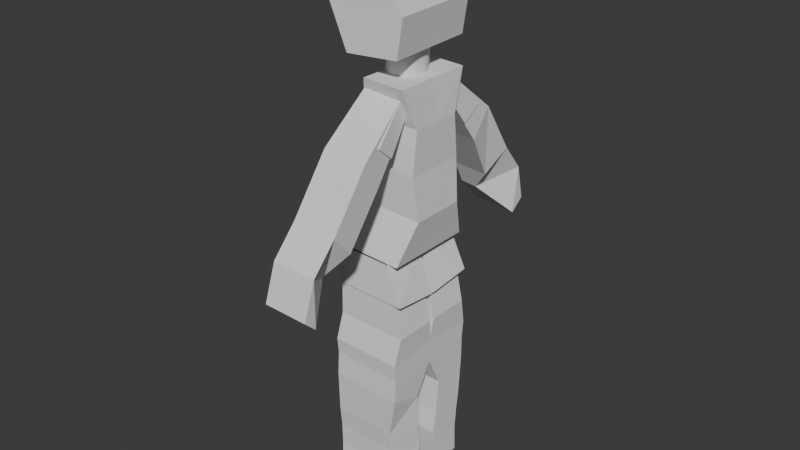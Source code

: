 # Source: low_poly_character3.blend  (saved by Blender 4.0.36; exported with 4.5.12 LTS)
import bpy
from mathutils import Matrix  # noqa: F401  (used for matrix-valued properties, if any)

bpy.ops.wm.read_factory_settings(use_empty=True)
scene = bpy.context.scene
scene.name = 'Scene'

# ---- collections
col_collection = bpy.data.collections.new('Collection'); scene.collection.children.link(col_collection)
col_references = bpy.data.collections.new('References'); scene.collection.children.link(col_references)

# ---- world
world_world = bpy.data.worlds.new('World'); scene.world = world_world
world_world.use_nodes = True; world_world.node_tree.nodes.clear()
_N = world_world.node_tree.nodes; _L = world_world.node_tree.links
n0 = _N.new('ShaderNodeOutputWorld'); n0.name = 'World Output'; n0.location = (300, 300)
n1 = _N.new('ShaderNodeBackground'); n1.name = 'Background'; n1.location = (10, 300)
n1.inputs[0].default_value = (0.05088, 0.05088, 0.05088, 1.0)
_L.new(n1.outputs[0], n0.inputs[0])
n0.is_active_output = True
world_world.color = (0.05088, 0.05088, 0.05088)
world_world.use_sun_shadow = False
world_world.sun_shadow_jitter_overblur = 0.0

# ---- meshes
me_cube_001 = bpy.data.meshes.new('Cube.001')
me_cube_001.from_pydata([(16.99, -13.83, 7.339), (17.03, -12.73, 8.338), (16.98, -9.176, 7.373), (17.02, -9.238, 8.371), (18.46, -13.85, 7.466), (18.4, -12.73, 8.325), (18.45, -9.197, 7.5), (18.39, -9.229, 8.359), (17.05, -13.82, 6.677), (17.04, -9.169, 6.711), (18.4, -13.84, 6.689), (18.39, -9.18, 6.723), (16.81, -11.3, 4.624), (16.95, -13.72, 6.16), (17.02, -9.068, 6.208), (18.6, -13.72, 6.078), (18.59, -9.064, 6.112), (17.54, -13.69, 2.649), (17.53, -9.033, 2.682), (18.45, -13.18, 2.606), (18.44, -9.044, 2.641), (18.51, -13.17, 4.184), (17.43, -13.66, 4.041), (17.42, -9.009, 4.074), (18.51, -9.037, 4.219), (17.49, -13.67, 4.873), (18.57, -9.054, 5.194), (18.58, -13.71, 5.161), (17.48, -9.01, 4.906), (16.9, -13.72, 5.701), (18.54, -9.069, 5.739), (18.55, -13.72, 5.705), (16.89, -9.063, 5.734), (18.41, -13.16, 3.223), (17.41, -8.995, 3.128), (17.42, -13.65, 3.095), (18.41, -9.023, 3.259), (17.32, -13.65, 3.524), (18.44, -9.034, 3.775), (18.44, -13.17, 3.739), (17.31, -8.999, 3.558), (19.04, -10.35, 11.09), (17.95, -10.54, 11.91), (18.5, -10.3, 10.77), (17.58, -10.5, 11.72), (19.02, -13.27, 11.05), (17.91, -13.02, 11.86), (18.49, -13.22, 10.73), (17.55, -12.99, 11.66), (19.57, -10.35, 10.93), (19.01, -10.25, 10.29), (19.55, -13.26, 10.89), (18.99, -13.17, 10.25), (21.83, -10.08, 8.223), (21.41, -10.03, 7.941), (21.81, -12.99, 8.181), (21.39, -12.95, 7.899), (20.06, -13.06, 9.134), (20.7, -13.15, 9.673), (20.72, -10.23, 9.715), (20.08, -10.15, 9.176), (20.48, -11.74, 8.594), (21.49, -10.17, 9.073), (21.47, -13.09, 9.031), (20.49, -10.09, 8.618), (14.72, -10.41, 11.08), (15.8, -10.57, 11.91), (15.26, -10.34, 10.76), (16.17, -10.52, 11.71), (14.75, -13.33, 11.03), (15.85, -13.05, 11.85), (15.29, -13.26, 10.72), (16.22, -13.01, 11.66), (14.19, -10.42, 10.91), (14.76, -10.31, 10.28), (14.23, -13.34, 10.87), (14.8, -13.23, 10.23), (11.97, -10.21, 8.189), (12.39, -10.16, 7.91), (12.01, -13.13, 8.147), (12.43, -13.07, 7.868), (13.74, -12.63, 9.11), (13.09, -13.25, 9.647), (13.06, -10.33, 9.689), (13.71, -10.23, 9.154), (13.32, -11.32, 8.567), (12.3, -10.3, 9.041), (12.34, -13.21, 8.999), (13.3, -10.19, 8.593), (18.35, -9.073, 8.381), (18.2, -10.69, 12.08), (18.37, -13.43, 8.326), (18.2, -13.45, 12.05), (16.93, -9.092, 8.376), (16.91, -10.78, 12.08), (16.95, -13.45, 8.321), (16.92, -13.39, 12.04), (17.88, -9.333, 10.26), (17.89, -13.73, 10.21), (16.94, -13.75, 10.21), (16.92, -9.346, 10.26), (17.74, -9.908, 11.22), (17.75, -13.74, 11.18), (16.93, -13.75, 11.17), (16.92, -9.919, 11.22), (17.81, -14.05, 9.261), (16.94, -14.06, 9.258), (16.93, -9.549, 9.315), (17.79, -9.537, 9.318), (15.51, -9.112, 8.371), (15.63, -10.72, 12.07), (15.52, -13.47, 8.317), (15.64, -13.48, 12.04), (15.96, -9.359, 10.26), (15.98, -13.76, 10.2), (16.1, -9.93, 11.22), (16.11, -13.76, 11.17), (16.08, -14.07, 9.255), (16.06, -9.561, 9.312), (16.93, -13.83, 7.339), (16.87, -12.74, 8.337), (16.91, -9.177, 7.373), (16.86, -9.24, 8.371), (15.46, -13.89, 7.456), (15.5, -12.76, 8.315), (15.44, -9.238, 7.489), (15.48, -9.269, 8.349), (16.87, -13.83, 6.677), (16.85, -9.172, 6.71), (15.53, -13.87, 6.679), (15.51, -9.219, 6.713), (17.12, -11.3, 4.625), (16.98, -13.72, 6.16), (16.88, -9.07, 6.207), (15.33, -13.76, 6.067), (15.31, -9.109, 6.1), (16.44, -13.7, 2.645), (16.42, -9.048, 2.679), (15.53, -13.74, 2.598), (15.51, -9.084, 2.631), (15.44, -13.73, 4.175), (16.54, -13.68, 4.038), (16.51, -9.022, 4.071), (15.42, -9.079, 4.209), (16.46, -13.68, 4.869), (15.35, -9.097, 5.183), (15.37, -13.75, 5.15), (16.44, -9.024, 4.902), (17.04, -13.72, 5.701), (15.37, -9.112, 5.728), (15.39, -13.77, 5.694), (17.02, -9.062, 5.735), (15.56, -13.72, 3.215), (16.53, -9.007, 3.125), (16.55, -13.66, 3.092), (15.54, -9.062, 3.249), (16.65, -13.66, 3.522), (15.5, -9.074, 3.765), (15.52, -13.73, 3.731), (16.63, -9.008, 3.555), (18.28, -13.19, 12.61), (18.29, -11.38, 14.63), (18.33, -9.731, 12.52), (18.33, -9.036, 14.49), (15.4, -13.0, 12.61), (15.42, -11.19, 14.62), (15.46, -9.54, 12.52), (15.46, -8.846, 14.48), (16.86, -11.28, 14.62), (16.89, -9.636, 12.52), (16.84, -13.09, 12.61), (16.9, -8.879, 14.5), (18.27, -13.54, 13.45), (18.34, -8.422, 13.56), (15.47, -8.231, 13.55), (15.4, -13.35, 13.44), (16.91, -8.326, 13.56), (16.83, -13.44, 13.45), (16.21, -11.5, 11.97), (16.2, -11.58, 12.74), (16.22, -11.72, 11.97), (16.22, -11.8, 12.74), (16.26, -11.93, 11.97), (16.26, -12.01, 12.74), (16.32, -12.12, 11.97), (16.32, -12.2, 12.73), (16.41, -12.29, 11.96), (16.4, -12.37, 12.73), (16.51, -12.42, 11.96), (16.5, -12.5, 12.73), (16.62, -12.52, 11.96), (16.62, -12.61, 12.73), (16.75, -12.59, 11.96), (16.74, -12.67, 12.73), (16.88, -12.6, 11.96), (16.87, -12.69, 12.73), (17.01, -12.58, 11.96), (17.0, -12.66, 12.73), (17.13, -12.52, 11.96), (17.13, -12.6, 12.73), (17.25, -12.41, 11.96), (17.24, -12.49, 12.73), (17.35, -12.27, 11.97), (17.34, -12.35, 12.73), (17.43, -12.1, 11.97), (17.42, -12.19, 12.74), (17.49, -11.91, 11.97), (17.49, -11.99, 12.74), (17.53, -11.7, 11.97), (17.52, -11.78, 12.74), (17.54, -11.49, 11.98), (17.53, -11.57, 12.75), (17.53, -11.27, 11.98), (17.52, -11.35, 12.75), (17.49, -11.06, 11.98), (17.48, -11.14, 12.75), (17.43, -10.87, 11.98), (17.42, -10.95, 12.75), (17.34, -10.7, 11.99), (17.34, -10.78, 12.75), (17.24, -10.57, 11.99), (17.24, -10.65, 12.76), (17.13, -10.46, 11.99), (17.12, -10.55, 12.76), (17.0, -10.4, 11.99), (17.0, -10.48, 12.76), (16.87, -10.38, 11.99), (16.87, -10.47, 12.76), (16.74, -10.41, 11.99), (16.74, -10.49, 12.76), (16.62, -10.47, 11.99), (16.61, -10.55, 12.75), (16.5, -10.58, 11.99), (16.5, -10.66, 12.75), (16.4, -10.72, 11.98), (16.4, -10.8, 12.75), (16.32, -10.88, 11.98), (16.31, -10.97, 12.75), (16.26, -11.08, 11.98), (16.25, -11.16, 12.75), (16.22, -11.29, 11.98), (16.22, -11.37, 12.74)], [(2, 12), (121, 131)], [(0, 1, 3, 2), (2, 3, 7, 6), (6, 7, 5, 4), (4, 5, 1, 0), (2, 6, 4, 0), (7, 3, 9, 11), (10, 11, 16, 15), (5, 7, 11, 10), (3, 1, 8, 9), (1, 5, 10, 8), (35, 33, 19, 17), (9, 8, 13, 14), (8, 10, 15, 13), (11, 9, 14, 16), (20, 18, 17, 19), (36, 34, 18, 20), (33, 36, 20, 19), (34, 35, 17, 18), (28, 25, 22, 23), (27, 26, 24, 21), (26, 28, 23, 24), (25, 27, 21, 22), (29, 31, 27, 25), (30, 32, 28, 26), (31, 30, 26, 27), (32, 29, 25, 28), (14, 13, 29, 32), (15, 16, 30, 31), (16, 14, 32, 30), (13, 15, 31, 29), (40, 37, 35, 34), (39, 38, 36, 33), (38, 40, 34, 36), (37, 39, 33, 35), (22, 21, 39, 37), (24, 23, 40, 38), (21, 24, 38, 39), (23, 22, 37, 40), (41, 42, 44, 43), (43, 44, 48, 47), (47, 48, 46, 45), (45, 46, 42, 41), (45, 41, 43, 47), (48, 44, 50, 52), (63, 61, 56, 55), (46, 48, 52, 51), (44, 42, 49, 50), (42, 46, 51, 49), (56, 54, 53, 55), (64, 62, 53, 54), (62, 63, 55, 53), (61, 64, 54, 56), (52, 50, 60, 57), (49, 51, 58, 59), (50, 49, 59, 60), (51, 52, 57, 58), (57, 60, 64, 61), (59, 58, 63, 62), (60, 59, 62, 64), (58, 57, 61, 63), (65, 66, 68, 67), (67, 68, 72, 71), (71, 72, 70, 69), (69, 70, 66, 65), (69, 65, 67, 71), (72, 68, 74, 76), (87, 85, 80, 79), (70, 72, 76, 75), (68, 66, 73, 74), (66, 70, 75, 73), (80, 78, 77, 79), (88, 86, 77, 78), (86, 87, 79, 77), (85, 88, 78, 80), (76, 74, 84, 81), (73, 75, 82, 83), (74, 73, 83, 84), (75, 76, 81, 82), (81, 84, 88, 85), (83, 82, 87, 86), (84, 83, 86, 88), (82, 81, 85, 87), (103, 96, 92, 102), (102, 92, 90, 101), (93, 95, 91, 89), (96, 94, 90, 92), (101, 90, 94, 104), (108, 97, 100, 107), (105, 98, 97, 108), (106, 99, 98, 105), (97, 101, 104, 100), (98, 102, 101, 97), (99, 103, 102, 98), (95, 106, 105, 91), (91, 105, 108, 89), (89, 108, 107, 93), (103, 116, 112, 96), (116, 115, 110, 112), (93, 109, 111, 95), (96, 112, 110, 94), (115, 104, 94, 110), (118, 107, 100, 113), (117, 118, 113, 114), (106, 117, 114, 99), (113, 100, 104, 115), (114, 113, 115, 116), (99, 114, 116, 103), (95, 111, 117, 106), (111, 109, 118, 117), (109, 93, 107, 118), (119, 120, 122, 121), (121, 122, 126, 125), (125, 126, 124, 123), (123, 124, 120, 119), (121, 125, 123, 119), (126, 122, 128, 130), (129, 130, 135, 134), (124, 126, 130, 129), (122, 120, 127, 128), (120, 124, 129, 127), (154, 152, 138, 136), (128, 127, 132, 133), (127, 129, 134, 132), (130, 128, 133, 135), (139, 137, 136, 138), (155, 153, 137, 139), (152, 155, 139, 138), (153, 154, 136, 137), (147, 144, 141, 142), (146, 145, 143, 140), (145, 147, 142, 143), (144, 146, 140, 141), (148, 150, 146, 144), (149, 151, 147, 145), (150, 149, 145, 146), (151, 148, 144, 147), (133, 132, 148, 151), (134, 135, 149, 150), (135, 133, 151, 149), (132, 134, 150, 148), (159, 156, 154, 153), (158, 157, 155, 152), (157, 159, 153, 155), (156, 158, 152, 154), (141, 140, 158, 156), (143, 142, 159, 157), (140, 143, 157, 158), (142, 141, 156, 159), (177, 168, 161, 172), (172, 161, 163, 173), (171, 168, 165, 167), (170, 169, 166, 164), (176, 171, 167, 174), (173, 163, 171, 176), (160, 162, 169, 170), (163, 161, 168, 171), (175, 165, 168, 177), (164, 175, 177, 170), (162, 173, 176, 169), (169, 176, 174, 166), (160, 172, 173, 162), (170, 177, 172, 160), (178, 179, 181, 180), (180, 181, 183, 182), (182, 183, 185, 184), (184, 185, 187, 186), (186, 187, 189, 188), (188, 189, 191, 190), (190, 191, 193, 192), (192, 193, 195, 194), (194, 195, 197, 196), (196, 197, 199, 198), (198, 199, 201, 200), (200, 201, 203, 202), (202, 203, 205, 204), (204, 205, 207, 206), (206, 207, 209, 208), (208, 209, 211, 210), (210, 211, 213, 212), (212, 213, 215, 214), (214, 215, 217, 216), (216, 217, 219, 218), (218, 219, 221, 220), (220, 221, 223, 222), (222, 223, 225, 224), (224, 225, 227, 226), (226, 227, 229, 228), (228, 229, 231, 230), (230, 231, 233, 232), (232, 233, 235, 234), (234, 235, 237, 236), (236, 237, 239, 238), (181, 179, 241, 239, 237, 235, 233, 231, 229, 227, 225, 223, 221, 219, 217, 215, 213, 211, 209, 207, 205, 203, 201, 199, 197, 195, 193, 191, 189, 187, 185, 183), (238, 239, 241, 240), (240, 241, 179, 178), (178, 180, 182, 184, 186, 188, 190, 192, 194, 196, 198, 200, 202, 204, 206, 208, 210, 212, 214, 216, 218, 220, 222, 224, 226, 228, 230, 232, 234, 236, 238, 240)])
_uv = me_cube_001.uv_layers.new(name='UVMap')
_uv.uv.foreach_set('vector', [0.375, 0.0, 0.625, 0.0, 0.625, 0.25, 0.375, 0.25, 0.375, 0.25, 0.625, 0.25, 0.625, 0.5, 0.375, 0.5, 0.375, 0.5, 0.625, 0.5, 0.625, 0.75, 0.375, 0.75, 0.375, 0.75, 0.625, 0.75, 0.625, 1.0, 0.375, 1.0, 0.125, 0.5, 0.375, 0.5, 0.375, 0.75, 0.125, 0.75, 0.625, 0.5, 0.625, 0.25, 0.625, 0.25, 0.625, 0.5, 0.625, 0.75, 0.625, 0.5, 0.625, 0.4722, 0.625, 0.7734, 0.625, 0.75, 0.625, 0.5, 0.625, 0.5, 0.625, 0.75, 0.625, 0.25, 0.625, 0.0, 0.625, 0.0, 0.625, 0.25, 0.625, 1.0, 0.625, 0.75, 0.625, 0.75, 0.625, 1.0, 0.625, 1.0, 0.625, 0.75, 0.625, 0.75, 0.625, 1.0, 0.625, 0.25, 0.625, 0.0, 0.625, 0.0, 0.625, 0.25, 0.625, 1.0, 0.625, 0.75, 0.625, 0.7734, 0.625, 1.0, 0.625, 0.5, 0.625, 0.25, 0.625, 0.25, 0.625, 0.4722, 0.625, 0.5, 0.875, 0.5531, 0.875, 0.8031, 0.625, 0.75, 0.625, 0.5, 0.625, 0.25, 0.625, 0.25, 0.625, 0.5, 0.625, 0.75, 0.625, 0.5, 0.625, 0.5, 0.625, 0.75, 0.625, 0.25, 0.625, 0.0, 0.625, 0.0, 0.625, 0.25, 0.625, 0.25, 0.625, 0.0, 0.625, 0.0, 0.625, 0.25, 0.625, 0.75, 0.625, 0.5, 0.625, 0.5, 0.625, 0.75, 0.625, 0.5, 0.625, 0.25, 0.625, 0.25, 0.625, 0.5, 0.625, 1.0, 0.625, 0.75, 0.625, 0.75, 0.625, 1.0, 0.625, 1.0, 0.625, 0.75, 0.625, 0.75, 0.625, 1.0, 0.625, 0.5, 0.625, 0.25, 0.625, 0.25, 0.625, 0.5, 0.625, 0.75, 0.625, 0.5, 0.625, 0.5, 0.625, 0.75, 0.625, 0.25, 0.625, 0.0, 0.625, 0.0, 0.625, 0.25, 0.625, 0.25, 0.625, 0.0, 0.625, 0.0, 0.625, 0.25, 0.625, 0.7734, 0.625, 0.4722, 0.625, 0.5, 0.625, 0.75, 0.625, 0.4722, 0.625, 0.25, 0.625, 0.25, 0.625, 0.5, 0.625, 1.0, 0.625, 0.7734, 0.625, 0.75, 0.625, 1.0, 0.625, 0.25, 0.625, 0.0, 0.625, 0.0, 0.625, 0.25, 0.625, 0.75, 0.625, 0.5, 0.625, 0.5, 0.625, 0.75, 0.625, 0.5, 0.625, 0.25, 0.625, 0.25, 0.625, 0.5, 0.625, 1.0, 0.625, 0.75, 0.625, 0.75, 0.625, 1.0, 0.625, 1.0, 0.625, 0.75, 0.625, 0.75, 0.625, 1.0, 0.625, 0.5, 0.625, 0.25, 0.625, 0.25, 0.625, 0.5, 0.625, 0.75, 0.625, 0.5, 0.625, 0.5, 0.625, 0.75, 0.625, 0.25, 0.625, 0.0, 0.625, 0.0, 0.625, 0.25, 0.375, 0.0, 0.625, 0.0, 0.625, 0.25, 0.375, 0.25, 0.375, 0.25, 0.625, 0.25, 0.625, 0.5, 0.375, 0.5, 0.375, 0.5, 0.625, 0.5, 0.625, 0.75, 0.375, 0.75, 0.375, 0.75, 0.625, 0.75, 0.625, 1.0, 0.375, 1.0, 0.375, 0.75, 0.375, 0.0, 0.375, 0.25, 0.375, 0.5, 0.625, 0.5, 0.625, 0.25, 0.625, 0.25, 0.625, 0.5, 0.625, 0.75, 0.625, 0.5, 0.625, 0.5, 0.625, 0.75, 0.625, 0.75, 0.625, 0.5, 0.625, 0.5, 0.625, 0.75, 0.625, 0.25, 0.625, 0.0, 0.625, 0.0, 0.625, 0.25, 0.625, 1.0, 0.625, 0.75, 0.625, 0.75, 0.625, 1.0, 0.625, 0.5, 0.875, 0.5, 0.875, 0.75, 0.625, 0.75, 0.625, 0.25, 0.625, 0.0, 0.625, 0.0, 0.625, 0.25, 0.625, 1.0, 0.625, 0.75, 0.625, 0.75, 0.625, 1.0, 0.625, 0.5, 0.625, 0.25, 0.625, 0.25, 0.625, 0.5, 0.625, 0.5, 0.625, 0.25, 0.625, 0.25, 0.625, 0.5, 0.625, 1.0, 0.625, 0.75, 0.625, 0.75, 0.625, 1.0, 0.625, 0.25, 0.625, 0.0, 0.625, 0.0, 0.625, 0.25, 0.625, 0.75, 0.625, 0.5, 0.625, 0.5, 0.625, 0.75, 0.625, 0.5, 0.625, 0.25, 0.625, 0.25, 0.625, 0.5, 0.625, 1.0, 0.625, 0.75, 0.625, 0.75, 0.625, 1.0, 0.625, 0.25, 0.625, 0.0, 0.625, 0.0, 0.625, 0.25, 0.625, 0.75, 0.625, 0.5, 0.625, 0.5, 0.625, 0.75, 0.375, 0.0, 0.625, 0.0, 0.625, 0.25, 0.375, 0.25, 0.375, 0.25, 0.625, 0.25, 0.625, 0.5, 0.375, 0.5, 0.375, 0.5, 0.625, 0.5, 0.625, 0.75, 0.375, 0.75, 0.375, 0.75, 0.625, 0.75, 0.625, 1.0, 0.375, 1.0, 0.375, 0.75, 0.375, 0.0, 0.375, 0.25, 0.375, 0.5, 0.625, 0.5, 0.625, 0.25, 0.625, 0.25, 0.625, 0.5, 0.625, 0.75, 0.625, 0.5, 0.625, 0.5, 0.625, 0.75, 0.625, 0.75, 0.625, 0.5, 0.625, 0.5, 0.625, 0.75, 0.625, 0.25, 0.625, 0.0, 0.625, 0.0, 0.625, 0.25, 0.625, 1.0, 0.625, 0.75, 0.625, 0.75, 0.625, 1.0, 0.625, 0.5, 0.875, 0.5, 0.875, 0.75, 0.625, 0.75, 0.625, 0.25, 0.625, 0.0, 0.625, 0.0, 0.625, 0.25, 0.625, 1.0, 0.625, 0.75, 0.625, 0.75, 0.625, 1.0, 0.625, 0.5, 0.625, 0.25, 0.625, 0.25, 0.625, 0.5, 0.625, 0.5, 0.625, 0.25, 0.625, 0.25, 0.625, 0.5, 0.625, 1.0, 0.625, 0.75, 0.625, 0.75, 0.625, 1.0, 0.625, 0.25, 0.625, 0.0, 0.625, 0.0, 0.625, 0.25, 0.625, 0.75, 0.625, 0.5, 0.625, 0.5, 0.625, 0.75, 0.625, 0.5, 0.625, 0.25, 0.625, 0.25, 0.625, 0.5, 0.625, 1.0, 0.625, 0.75, 0.625, 0.75, 0.625, 1.0, 0.625, 0.25, 0.625, 0.0, 0.625, 0.0, 0.625, 0.25, 0.625, 0.75, 0.625, 0.5, 0.625, 0.5, 0.625, 0.75, 0.5617, 0.625, 0.625, 0.625, 0.625, 0.75, 0.5617, 0.75, 0.5617, 0.75, 0.625, 0.75, 0.625, 1.0, 0.5617, 1.0, 0.125, 0.625, 0.375, 0.625, 0.375, 0.75, 0.125, 0.75, 0.625, 0.625, 0.875, 0.625, 0.875, 0.75, 0.625, 0.75, 0.5617, 0.0, 0.625, 0.0, 0.625, 0.125, 0.5617, 0.125, 0.4367, 0.0, 0.4985, 0.0, 0.4985, 0.125, 0.4367, 0.125, 0.4367, 0.75, 0.4985, 0.75, 0.4985, 1.0, 0.4367, 1.0, 0.4367, 0.625, 0.4985, 0.625, 0.4985, 0.75, 0.4367, 0.75, 0.4985, 0.0, 0.5617, 0.0, 0.5617, 0.125, 0.4985, 0.125, 0.4985, 0.75, 0.5617, 0.75, 0.5617, 1.0, 0.4985, 1.0, 0.4985, 0.625, 0.5617, 0.625, 0.5617, 0.75, 0.4985, 0.75, 0.375, 0.625, 0.4367, 0.625, 0.4367, 0.75, 0.375, 0.75, 0.375, 0.75, 0.4367, 0.75, 0.4367, 1.0, 0.375, 1.0, 0.375, 0.0, 0.4367, 0.0, 0.4367, 0.125, 0.375, 0.125, 0.5617, 0.625, 0.5617, 0.75, 0.625, 0.75, 0.625, 0.625, 0.5617, 0.75, 0.5617, 1.0, 0.625, 1.0, 0.625, 0.75, 0.125, 0.625, 0.125, 0.75, 0.375, 0.75, 0.375, 0.625, 0.625, 0.625, 0.625, 0.75, 0.875, 0.75, 0.875, 0.625, 0.5617, 0.0, 0.5617, 0.125, 0.625, 0.125, 0.625, 0.0, 0.4367, 0.0, 0.4367, 0.125, 0.4985, 0.125, 0.4985, 0.0, 0.4367, 0.75, 0.4367, 1.0, 0.4985, 1.0, 0.4985, 0.75, 0.4367, 0.625, 0.4367, 0.75, 0.4985, 0.75, 0.4985, 0.625, 0.4985, 0.0, 0.4985, 0.125, 0.5617, 0.125, 0.5617, 0.0, 0.4985, 0.75, 0.4985, 1.0, 0.5617, 1.0, 0.5617, 0.75, 0.4985, 0.625, 0.4985, 0.75, 0.5617, 0.75, 0.5617, 0.625, 0.375, 0.625, 0.375, 0.75, 0.4367, 0.75, 0.4367, 0.625, 0.375, 0.75, 0.375, 1.0, 0.4367, 1.0, 0.4367, 0.75, 0.375, 0.0, 0.375, 0.125, 0.4367, 0.125, 0.4367, 0.0, 0.375, 0.0, 0.625, 0.0, 0.625, 0.25, 0.375, 0.25, 0.375, 0.25, 0.625, 0.25, 0.625, 0.5, 0.375, 0.5, 0.375, 0.5, 0.625, 0.5, 0.625, 0.75, 0.375, 0.75, 0.375, 0.75, 0.625, 0.75, 0.625, 1.0, 0.375, 1.0, 0.125, 0.5, 0.375, 0.5, 0.375, 0.75, 0.125, 0.75, 0.625, 0.5, 0.625, 0.25, 0.625, 0.25, 0.625, 0.5, 0.625, 0.75, 0.625, 0.5, 0.625, 0.4722, 0.625, 0.7734, 0.625, 0.75, 0.625, 0.5, 0.625, 0.5, 0.625, 0.75, 0.625, 0.25, 0.625, 0.0, 0.625, 0.0, 0.625, 0.25, 0.625, 1.0, 0.625, 0.75, 0.625, 0.75, 0.625, 1.0, 0.625, 1.0, 0.625, 0.75, 0.625, 0.75, 0.625, 1.0, 0.625, 0.25, 0.625, 0.0, 0.625, 0.0, 0.625, 0.25, 0.625, 1.0, 0.625, 0.75, 0.625, 0.7734, 0.625, 1.0, 0.625, 0.5, 0.625, 0.25, 0.625, 0.25, 0.625, 0.4722, 0.625, 0.5, 0.875, 0.5531, 0.875, 0.8031, 0.625, 0.75, 0.625, 0.5, 0.625, 0.25, 0.625, 0.25, 0.625, 0.5, 0.625, 0.75, 0.625, 0.5, 0.625, 0.5, 0.625, 0.75, 0.625, 0.25, 0.625, 0.0, 0.625, 0.0, 0.625, 0.25, 0.625, 0.25, 0.625, 0.0, 0.625, 0.0, 0.625, 0.25, 0.625, 0.75, 0.625, 0.5, 0.625, 0.5, 0.625, 0.75, 0.625, 0.5, 0.625, 0.25, 0.625, 0.25, 0.625, 0.5, 0.625, 1.0, 0.625, 0.75, 0.625, 0.75, 0.625, 1.0, 0.625, 1.0, 0.625, 0.75, 0.625, 0.75, 0.625, 1.0, 0.625, 0.5, 0.625, 0.25, 0.625, 0.25, 0.625, 0.5, 0.625, 0.75, 0.625, 0.5, 0.625, 0.5, 0.625, 0.75, 0.625, 0.25, 0.625, 0.0, 0.625, 0.0, 0.625, 0.25, 0.625, 0.25, 0.625, 0.0, 0.625, 0.0, 0.625, 0.25, 0.625, 0.7734, 0.625, 0.4722, 0.625, 0.5, 0.625, 0.75, 0.625, 0.4722, 0.625, 0.25, 0.625, 0.25, 0.625, 0.5, 0.625, 1.0, 0.625, 0.7734, 0.625, 0.75, 0.625, 1.0, 0.625, 0.25, 0.625, 0.0, 0.625, 0.0, 0.625, 0.25, 0.625, 0.75, 0.625, 0.5, 0.625, 0.5, 0.625, 0.75, 0.625, 0.5, 0.625, 0.25, 0.625, 0.25, 0.625, 0.5, 0.625, 1.0, 0.625, 0.75, 0.625, 0.75, 0.625, 1.0, 0.625, 1.0, 0.625, 0.75, 0.625, 0.75, 0.625, 1.0, 0.625, 0.5, 0.625, 0.25, 0.625, 0.25, 0.625, 0.5, 0.625, 0.75, 0.625, 0.5, 0.625, 0.5, 0.625, 0.75, 0.625, 0.25, 0.625, 0.0, 0.625, 0.0, 0.625, 0.25, 0.4863, 0.1875, 0.6656, 0.1951, 0.6548, 0.3529, 0.494, 0.2689, 0.494, 0.2689, 0.6548, 0.3529, 0.625, 0.5, 0.5, 0.5, 0.625, 0.5625, 0.7496, 0.5625, 0.7484, 0.6246, 0.625, 0.625, 0.125, 0.5625, 0.3114, 0.5625, 0.3114, 0.625, 0.125, 0.625, 0.5, 0.5625, 0.625, 0.5625, 0.625, 0.625, 0.5, 0.625, 0.5, 0.5, 0.625, 0.5, 0.625, 0.5625, 0.5, 0.5625, 0.125, 0.5, 0.3915, 0.4364, 0.3114, 0.5625, 0.125, 0.5625, 0.625, 0.5, 0.7484, 0.5004, 0.7496, 0.5625, 0.625, 0.5625, 0.4863, 0.125, 0.6669, 0.125, 0.6656, 0.1951, 0.4863, 0.1875, 0.375, 0.125, 0.4863, 0.125, 0.4863, 0.1875, 0.375, 0.1875, 0.3915, 0.4364, 0.5, 0.5, 0.5, 0.5625, 0.3114, 0.5625, 0.3114, 0.5625, 0.5, 0.5625, 0.5, 0.625, 0.3114, 0.625, 0.375, 0.25, 0.494, 0.2689, 0.5, 0.5, 0.3915, 0.4364, 0.375, 0.1875, 0.4863, 0.1875, 0.494, 0.2689, 0.375, 0.25, 1.0, 0.5, 1.0, 1.0, 0.9688, 1.0, 0.9688, 0.5, 0.9688, 0.5, 0.9688, 1.0, 0.9375, 1.0, 0.9375, 0.5, 0.9375, 0.5, 0.9375, 1.0, 0.9062, 1.0, 0.9062, 0.5, 0.9062, 0.5, 0.9062, 1.0, 0.875, 1.0, 0.875, 0.5, 0.875, 0.5, 0.875, 1.0, 0.8438, 1.0, 0.8438, 0.5, 0.8438, 0.5, 0.8438, 1.0, 0.8125, 1.0, 0.8125, 0.5, 0.8125, 0.5, 0.8125, 1.0, 0.7812, 1.0, 0.7812, 0.5, 0.7812, 0.5, 0.7812, 1.0, 0.75, 1.0, 0.75, 0.5, 0.75, 0.5, 0.75, 1.0, 0.7188, 1.0, 0.7188, 0.5, 0.7188, 0.5, 0.7188, 1.0, 0.6875, 1.0, 0.6875, 0.5, 0.6875, 0.5, 0.6875, 1.0, 0.6562, 1.0, 0.6562, 0.5, 0.6562, 0.5, 0.6562, 1.0, 0.625, 1.0, 0.625, 0.5, 0.625, 0.5, 0.625, 1.0, 0.5938, 1.0, 0.5938, 0.5, 0.5938, 0.5, 0.5938, 1.0, 0.5625, 1.0, 0.5625, 0.5, 0.5625, 0.5, 0.5625, 1.0, 0.5312, 1.0, 0.5312, 0.5, 0.5312, 0.5, 0.5312, 1.0, 0.5, 1.0, 0.5, 0.5, 0.5, 0.5, 0.5, 1.0, 0.4688, 1.0, 0.4688, 0.5, 0.4688, 0.5, 0.4688, 1.0, 0.4375, 1.0, 0.4375, 0.5, 0.4375, 0.5, 0.4375, 1.0, 0.4062, 1.0, 0.4062, 0.5, 0.4062, 0.5, 0.4062, 1.0, 0.375, 1.0, 0.375, 0.5, 0.375, 0.5, 0.375, 1.0, 0.3438, 1.0, 0.3438, 0.5, 0.3438, 0.5, 0.3438, 1.0, 0.3125, 1.0, 0.3125, 0.5, 0.3125, 0.5, 0.3125, 1.0, 0.2812, 1.0, 0.2812, 0.5, 0.2812, 0.5, 0.2812, 1.0, 0.25, 1.0, 0.25, 0.5, 0.25, 0.5, 0.25, 1.0, 0.2188, 1.0, 0.2188, 0.5, 0.2188, 0.5, 0.2188, 1.0, 0.1875, 1.0, 0.1875, 0.5, 0.1875, 0.5, 0.1875, 1.0, 0.1562, 1.0, 0.1562, 0.5, 0.1562, 0.5, 0.1562, 1.0, 0.125, 1.0, 0.125, 0.5, 0.125, 0.5, 0.125, 1.0, 0.09375, 1.0, 0.09375, 0.5, 0.09375, 0.5, 0.09375, 1.0, 0.0625, 1.0, 0.0625, 0.5, 0.2968, 0.4854, 0.25, 0.49, 0.2032, 0.4854, 0.1582, 0.4717, 0.1167, 0.4496, 0.08029, 0.4197, 0.05045, 0.3833, 0.02827, 0.3418, 0.01461, 0.2968, 0.01, 0.25, 0.01461, 0.2032, 0.02827, 0.1582, 0.05045, 0.1167, 0.08029, 0.08029, 0.1167, 0.05045, 0.1582, 0.02827, 0.2032, 0.01461, 0.25, 0.01, 0.2968, 0.01461, 0.3418, 0.02827, 0.3833, 0.05045, 0.4197, 0.08029, 0.4496, 0.1167, 0.4717, 0.1582, 0.4854, 0.2032, 0.49, 0.25, 0.4854, 0.2968, 0.4717, 0.3418, 0.4496, 0.3833, 0.4197, 0.4197, 0.3833, 0.4496, 0.3418, 0.4717, 0.0625, 0.5, 0.0625, 1.0, 0.03125, 1.0, 0.03125, 0.5, 0.03125, 0.5, 0.03125, 1.0, 0.0, 1.0, 0.0, 0.5, 0.75, 0.49, 0.7968, 0.4854, 0.8418, 0.4717, 0.8833, 0.4496, 0.9197, 0.4197, 0.9496, 0.3833, 0.9717, 0.3418, 0.9854, 0.2968, 0.99, 0.25, 0.9854, 0.2032, 0.9717, 0.1582, 0.9496, 0.1167, 0.9197, 0.08029, 0.8833, 0.05045, 0.8418, 0.02827, 0.7968, 0.01461, 0.75, 0.01, 0.7032, 0.01461, 0.6582, 0.02827, 0.6167, 0.05045, 0.5803, 0.08029, 0.5504, 0.1167, 0.5283, 0.1582, 0.5146, 0.2032, 0.51, 0.25, 0.5146, 0.2968, 0.5283, 0.3418, 0.5504, 0.3833, 0.5803, 0.4197, 0.6167, 0.4496, 0.6582, 0.4717, 0.7032, 0.4854])
me_cube_001.update()
arm_armature = bpy.data.armatures.new('Armature')  # bones are not reproduced

# ---- objects
ob_whole_body = bpy.data.objects.new('WHOLE BODY', me_cube_001)
ob_armature = bpy.data.objects.new('Armature', arm_armature)
ob_front_ref_001 = bpy.data.objects.new('front ref.001', None)
ob_side_ref = bpy.data.objects.new('side ref', None)

# ---- transforms, parenting, visibility, modifiers, constraints
ob_whole_body.location = (0.0, 0.0, 0.0)
ob_whole_body.rotation_euler = (-0.01329, 0.004889, -1.564)
ob_whole_body.scale = (0.1207, -0.05751, 0.1672)
ob_armature.location = (0.6923, -2.065, 1.211)
ob_armature.show_in_front = True
ob_front_ref_001.location = (3.858, -0.2904, 1.047)
ob_front_ref_001.rotation_euler = (1.571, -0.0, 0.0)
ob_front_ref_001.scale = (1.086, 1.093, 0.6109)
ob_front_ref_001.empty_display_type = 'IMAGE'
ob_front_ref_001.empty_display_size = 5.0
ob_side_ref.location = (-0.05146, -2.828, 1.052)
ob_side_ref.rotation_euler = (1.571, -0.0, 1.499)
ob_side_ref.scale = (1.086, 1.093, 0.6109)
ob_side_ref.empty_display_type = 'IMAGE'
ob_side_ref.empty_display_size = 5.0

# ---- collection membership
col_collection.objects.link(ob_whole_body)
col_collection.objects.link(ob_armature)
col_references.objects.link(ob_front_ref_001)
col_references.objects.link(ob_side_ref)
def _layer_coll(name, lc=None):
    lc = lc or bpy.context.view_layer.layer_collection
    for c in lc.children:
        if c.name == name: return c
        r = _layer_coll(name, c)
        if r: return r
_layer_coll('References').exclude = True

# ---- scene / render settings (as saved in the file)
scene.frame_start = 1; scene.frame_end = 250; scene.frame_set(142)
scene.render.engine = 'BLENDER_EEVEE_NEXT'
scene.cycles.sampling_pattern = 'TABULATED_SOBOL'
bpy.context.view_layer.update()

# ---- added for rendering (the .blend has no active camera and no usable light): camera, sun
cam_auto = bpy.data.cameras.new('AutoCamera')
cam_auto.lens = 50.0
cam_auto.sensor_width = 36.0
cam_auto.clip_end = 1000.0
ob_auto_camera = bpy.data.objects.new('AutoCamera', cam_auto)
scene.collection.objects.link(ob_auto_camera)
ob_auto_camera.location = (2.87574, -4.6853, 3.18291)
ob_auto_camera.rotation_euler = (1.09748, -7.21219e-08, 0.694738)
scene.camera = ob_auto_camera
light_auto_sun = bpy.data.lights.new('AutoSun', 'SUN')
light_auto_sun.energy = 3.0
light_auto_sun.angle = 0.0523599
ob_auto_sun = bpy.data.objects.new('AutoSun', light_auto_sun)
scene.collection.objects.link(ob_auto_sun)
ob_auto_sun.rotation_euler = (0.872665, 0.174533, 0.523599)
bpy.context.view_layer.update()
